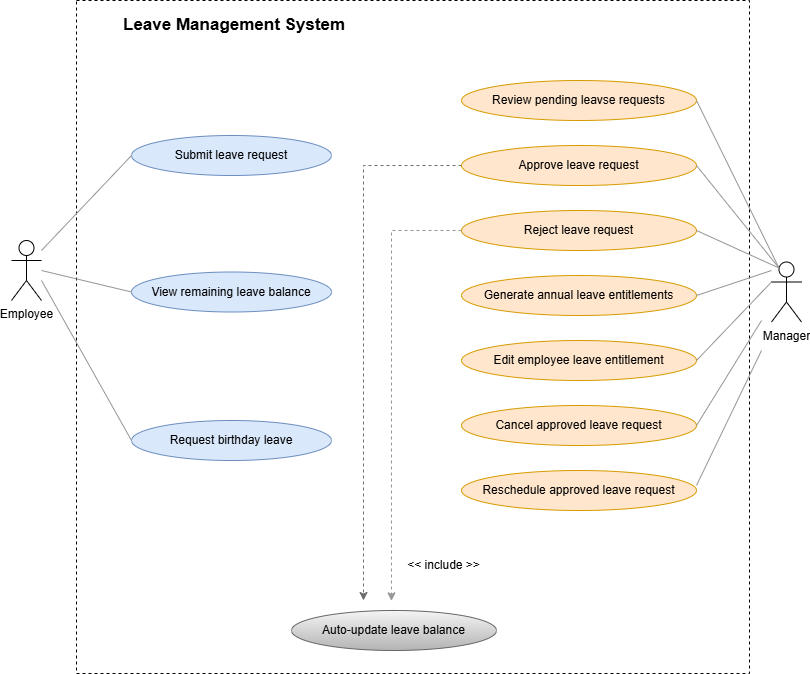

The diagram above was exported from draw.io. Its source (the exported page's mxGraphModel, read from the mxfile embedded in the PNG):
<mxGraphModel dx="1106" dy="661" grid="1" gridSize="10" guides="1" tooltips="1" connect="1" arrows="1" fold="1" page="1" pageScale="1" pageWidth="850" pageHeight="1100" math="0" shadow="0">
  <root>
    <mxCell id="0" />
    <mxCell id="1" parent="0" />
    <mxCell id="f7juSnbcqHplMe2d0vmK-1" parent="1" style="whiteSpace=wrap;html=1;aspect=fixed;dashed=1;" value="" vertex="1">
      <mxGeometry height="673" width="673" x="95" y="120" as="geometry" />
    </mxCell>
    <mxCell id="f7juSnbcqHplMe2d0vmK-2" parent="1" style="shape=umlActor;verticalLabelPosition=bottom;verticalAlign=top;html=1;outlineConnect=0;" value="Employee" vertex="1">
      <mxGeometry height="60" width="30" x="30" y="360" as="geometry" />
    </mxCell>
    <mxCell id="f7juSnbcqHplMe2d0vmK-5" parent="1" style="shape=umlActor;verticalLabelPosition=bottom;verticalAlign=top;html=1;outlineConnect=0;" value="Manager" vertex="1">
      <mxGeometry height="60" width="30" x="790" y="381.5" as="geometry" />
    </mxCell>
    <mxCell id="f7juSnbcqHplMe2d0vmK-8" parent="1" style="ellipse;whiteSpace=wrap;html=1;fillColor=#dae8fc;strokeColor=#6c8ebf;" value="Submit leave request" vertex="1">
      <mxGeometry height="40" width="200" x="150" y="255" as="geometry" />
    </mxCell>
    <mxCell id="f7juSnbcqHplMe2d0vmK-9" parent="1" style="ellipse;whiteSpace=wrap;html=1;fillColor=#dae8fc;strokeColor=#6c8ebf;" value="View remaining leave balance" vertex="1">
      <mxGeometry height="40" width="200" x="150" y="391.5" as="geometry" />
    </mxCell>
    <mxCell id="f7juSnbcqHplMe2d0vmK-10" parent="1" style="ellipse;whiteSpace=wrap;html=1;fillColor=#dae8fc;strokeColor=#6c8ebf;" value="Request birthday leave" vertex="1">
      <mxGeometry height="40" width="200" x="150" y="540" as="geometry" />
    </mxCell>
    <mxCell id="oCv3i7evIVnKtAbP8iU4-20" edge="1" parent="1" source="f7juSnbcqHplMe2d0vmK-12" style="edgeStyle=orthogonalEdgeStyle;rounded=0;orthogonalLoop=1;jettySize=auto;html=1;exitX=0;exitY=0.5;exitDx=0;exitDy=0;dashed=1;strokeColor=#6C6C6C;">
      <mxGeometry relative="1" as="geometry">
        <mxPoint x="382" y="720" as="targetPoint" />
      </mxGeometry>
    </mxCell>
    <mxCell id="f7juSnbcqHplMe2d0vmK-11" parent="1" style="ellipse;whiteSpace=wrap;html=1;fillColor=#ffe6cc;strokeColor=#d79b00;" value="Review pending leavse requests" vertex="1">
      <mxGeometry height="40" width="235" x="480" y="200" as="geometry" />
    </mxCell>
    <mxCell id="f7juSnbcqHplMe2d0vmK-12" parent="1" style="ellipse;whiteSpace=wrap;html=1;fillColor=#ffe6cc;strokeColor=#d79b00;" value="Approve leave request" vertex="1">
      <mxGeometry height="40" width="235" x="480" y="265" as="geometry" />
    </mxCell>
    <mxCell id="f7juSnbcqHplMe2d0vmK-13" parent="1" style="ellipse;whiteSpace=wrap;html=1;fillColor=#ffe6cc;strokeColor=#d79b00;" value="Reject leave request" vertex="1">
      <mxGeometry height="40" width="235" x="480" y="330" as="geometry" />
    </mxCell>
    <mxCell id="f7juSnbcqHplMe2d0vmK-14" parent="1" style="ellipse;whiteSpace=wrap;html=1;fillColor=#f5f5f5;gradientColor=#b3b3b3;strokeColor=#666666;" value="Auto-update leave balance" vertex="1">
      <mxGeometry height="40" width="205" x="310" y="730" as="geometry" />
    </mxCell>
    <mxCell id="f7juSnbcqHplMe2d0vmK-15" parent="1" style="ellipse;whiteSpace=wrap;html=1;fillColor=#ffe6cc;strokeColor=#d79b00;" value="Generate annual leave entitlements" vertex="1">
      <mxGeometry height="40" width="235" x="480" y="395" as="geometry" />
    </mxCell>
    <mxCell id="f7juSnbcqHplMe2d0vmK-16" parent="1" style="ellipse;whiteSpace=wrap;html=1;fillColor=#ffe6cc;strokeColor=#d79b00;" value="Edit employee leave entitlement" vertex="1">
      <mxGeometry height="40" width="235" x="480" y="460" as="geometry" />
    </mxCell>
    <mxCell id="f7juSnbcqHplMe2d0vmK-17" parent="1" style="ellipse;whiteSpace=wrap;html=1;fillColor=#ffe6cc;strokeColor=#d79b00;" value="Cancel approved leave request" vertex="1">
      <mxGeometry height="40" width="235" x="480" y="525" as="geometry" />
    </mxCell>
    <mxCell id="f7juSnbcqHplMe2d0vmK-18" parent="1" style="ellipse;whiteSpace=wrap;html=1;fillColor=#ffe6cc;strokeColor=#d79b00;" value="Reschedule approved leave request" vertex="1">
      <mxGeometry height="40" width="235" x="480" y="590" as="geometry" />
    </mxCell>
    <mxCell id="oCv3i7evIVnKtAbP8iU4-2" parent="1" style="text;html=1;whiteSpace=wrap;strokeColor=none;fillColor=none;align=left;verticalAlign=middle;rounded=0;fontSize=17;" value="&lt;b&gt;Leave Management System&lt;/b&gt;" vertex="1">
      <mxGeometry height="30" width="240" x="140" y="130" as="geometry" />
    </mxCell>
    <mxCell id="oCv3i7evIVnKtAbP8iU4-6" edge="1" parent="1" style="endArrow=none;html=1;rounded=0;entryX=0;entryY=0.5;entryDx=0;entryDy=0;strokeColor=#959595;" target="f7juSnbcqHplMe2d0vmK-8" value="">
      <mxGeometry height="50" relative="1" width="50" as="geometry">
        <mxPoint x="60" y="370" as="sourcePoint" />
        <mxPoint x="110" y="320" as="targetPoint" />
      </mxGeometry>
    </mxCell>
    <mxCell id="oCv3i7evIVnKtAbP8iU4-8" edge="1" parent="1" style="endArrow=none;html=1;rounded=0;entryX=0;entryY=0.5;entryDx=0;entryDy=0;strokeColor=#959595;" target="f7juSnbcqHplMe2d0vmK-9" value="">
      <mxGeometry height="50" relative="1" width="50" as="geometry">
        <mxPoint x="60" y="390" as="sourcePoint" />
        <mxPoint x="110" y="350" as="targetPoint" />
      </mxGeometry>
    </mxCell>
    <mxCell id="oCv3i7evIVnKtAbP8iU4-9" edge="1" parent="1" style="endArrow=none;html=1;rounded=0;entryX=0;entryY=0.5;entryDx=0;entryDy=0;strokeColor=#959595;" target="f7juSnbcqHplMe2d0vmK-10" value="">
      <mxGeometry height="50" relative="1" width="50" as="geometry">
        <mxPoint x="60" y="400" as="sourcePoint" />
        <mxPoint x="130" y="450" as="targetPoint" />
      </mxGeometry>
    </mxCell>
    <mxCell id="oCv3i7evIVnKtAbP8iU4-11" edge="1" parent="1" style="endArrow=none;html=1;rounded=0;entryX=0.25;entryY=0.1;entryDx=0;entryDy=0;entryPerimeter=0;strokeColor=#959595;" target="f7juSnbcqHplMe2d0vmK-5" value="">
      <mxGeometry height="50" relative="1" width="50" as="geometry">
        <mxPoint x="715" y="220" as="sourcePoint" />
        <mxPoint x="765" y="170" as="targetPoint" />
      </mxGeometry>
    </mxCell>
    <mxCell id="oCv3i7evIVnKtAbP8iU4-12" edge="1" parent="1" source="f7juSnbcqHplMe2d0vmK-12" style="endArrow=none;html=1;rounded=0;entryX=0.25;entryY=0.1;entryDx=0;entryDy=0;entryPerimeter=0;exitX=1;exitY=0.5;exitDx=0;exitDy=0;strokeColor=#959595;" target="f7juSnbcqHplMe2d0vmK-5" value="">
      <mxGeometry height="50" relative="1" width="50" as="geometry">
        <mxPoint x="715" y="290" as="sourcePoint" />
        <mxPoint x="797" y="458" as="targetPoint" />
      </mxGeometry>
    </mxCell>
    <mxCell id="oCv3i7evIVnKtAbP8iU4-13" edge="1" parent="1" style="endArrow=none;html=1;rounded=0;entryX=0.25;entryY=0.1;entryDx=0;entryDy=0;entryPerimeter=0;exitX=1;exitY=0.5;exitDx=0;exitDy=0;strokeColor=#959595;" target="f7juSnbcqHplMe2d0vmK-5" value="">
      <mxGeometry height="50" relative="1" width="50" as="geometry">
        <mxPoint x="715" y="350" as="sourcePoint" />
        <mxPoint x="797" y="453" as="targetPoint" />
      </mxGeometry>
    </mxCell>
    <mxCell id="oCv3i7evIVnKtAbP8iU4-14" edge="1" parent="1" source="f7juSnbcqHplMe2d0vmK-15" style="endArrow=none;html=1;rounded=0;exitX=1;exitY=0.5;exitDx=0;exitDy=0;strokeColor=#959595;" value="">
      <mxGeometry height="50" relative="1" width="50" as="geometry">
        <mxPoint x="715" y="420" as="sourcePoint" />
        <mxPoint x="790" y="390" as="targetPoint" />
      </mxGeometry>
    </mxCell>
    <mxCell id="oCv3i7evIVnKtAbP8iU4-15" edge="1" parent="1" style="endArrow=none;html=1;rounded=0;entryX=0;entryY=0.3333333333333333;entryDx=0;entryDy=0;entryPerimeter=0;strokeColor=#959595;" target="f7juSnbcqHplMe2d0vmK-5" value="">
      <mxGeometry height="50" relative="1" width="50" as="geometry">
        <mxPoint x="715" y="480" as="sourcePoint" />
        <mxPoint x="780" y="410" as="targetPoint" />
      </mxGeometry>
    </mxCell>
    <mxCell id="oCv3i7evIVnKtAbP8iU4-16" edge="1" parent="1" source="f7juSnbcqHplMe2d0vmK-17" style="endArrow=none;html=1;rounded=0;exitX=1;exitY=0.5;exitDx=0;exitDy=0;strokeColor=#959595;" value="">
      <mxGeometry height="50" relative="1" width="50" as="geometry">
        <mxPoint x="715" y="540" as="sourcePoint" />
        <mxPoint x="780" y="440" as="targetPoint" />
      </mxGeometry>
    </mxCell>
    <mxCell id="oCv3i7evIVnKtAbP8iU4-17" edge="1" parent="1" style="endArrow=none;html=1;rounded=0;exitX=1;exitY=0.5;exitDx=0;exitDy=0;strokeColor=#959595;" value="">
      <mxGeometry height="50" relative="1" width="50" as="geometry">
        <mxPoint x="715" y="605" as="sourcePoint" />
        <mxPoint x="780" y="470" as="targetPoint" />
      </mxGeometry>
    </mxCell>
    <mxCell id="oCv3i7evIVnKtAbP8iU4-21" edge="1" parent="1" source="f7juSnbcqHplMe2d0vmK-13" style="edgeStyle=orthogonalEdgeStyle;rounded=0;orthogonalLoop=1;jettySize=auto;html=1;exitX=0;exitY=0.5;exitDx=0;exitDy=0;entryX=0.468;entryY=0.892;entryDx=0;entryDy=0;entryPerimeter=0;strokeColor=#959595;dashed=1;" target="f7juSnbcqHplMe2d0vmK-1">
      <mxGeometry relative="1" as="geometry">
        <Array as="points">
          <mxPoint x="410" y="350" />
        </Array>
      </mxGeometry>
    </mxCell>
    <mxCell id="oCv3i7evIVnKtAbP8iU4-26" parent="1" style="text;html=1;whiteSpace=wrap;strokeColor=none;fillColor=none;align=center;verticalAlign=middle;rounded=0;" value="&amp;lt;&amp;lt; include &amp;gt;&amp;gt;" vertex="1">
      <mxGeometry height="30" width="75" x="425" y="670" as="geometry" />
    </mxCell>
  </root>
</mxGraphModel>